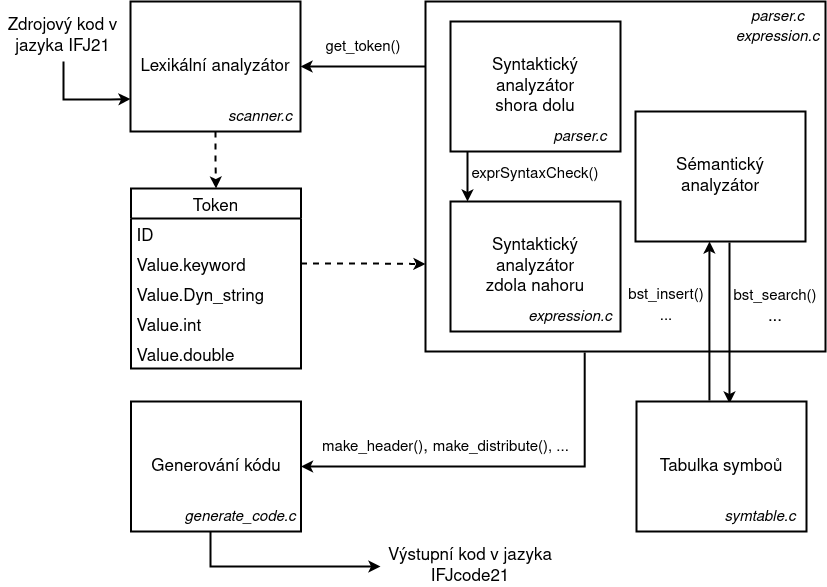

The diagram above was exported from draw.io. Its source (the exported page's mxGraphModel, read from the mxfile embedded in the PNG):
<mxGraphModel dx="1422" dy="764" grid="1" gridSize="10" guides="1" tooltips="1" connect="1" arrows="1" fold="1" page="1" pageScale="1" pageWidth="850" pageHeight="1100" math="0" shadow="0">
  <root>
    <mxCell id="0" />
    <mxCell id="1" parent="0" />
    <mxCell id="6nDRpX97qmEO-5vfBSK2-29" value="" style="rounded=0;whiteSpace=wrap;html=1;fontSize=17;fontColor=#000000;fillColor=none;strokeWidth=2;" vertex="1" parent="1">
      <mxGeometry x="425" y="140" width="400" height="350" as="geometry" />
    </mxCell>
    <mxCell id="6nDRpX97qmEO-5vfBSK2-55" style="edgeStyle=orthogonalEdgeStyle;rounded=0;orthogonalLoop=1;jettySize=auto;html=1;fontSize=17;fontColor=#000000;startArrow=none;startFill=0;endArrow=classic;endFill=1;dashed=1;strokeWidth=2;" edge="1" parent="1" source="6nDRpX97qmEO-5vfBSK2-1" target="6nDRpX97qmEO-5vfBSK2-23">
      <mxGeometry relative="1" as="geometry" />
    </mxCell>
    <mxCell id="6nDRpX97qmEO-5vfBSK2-1" value="&lt;div style=&quot;font-size: 17px&quot; align=&quot;center&quot;&gt;Lexikální analyzátor&lt;/div&gt;" style="rounded=0;whiteSpace=wrap;html=1;verticalAlign=middle;strokeWidth=2;" vertex="1" parent="1">
      <mxGeometry x="130" y="140" width="170" height="130" as="geometry" />
    </mxCell>
    <mxCell id="6nDRpX97qmEO-5vfBSK2-6" value="&lt;div&gt;Syntaktický analyzátor &lt;br&gt;&lt;/div&gt;&lt;div&gt;zdola nahoru &lt;/div&gt;" style="rounded=0;whiteSpace=wrap;html=1;fontSize=17;strokeWidth=2;" vertex="1" parent="1">
      <mxGeometry x="450" y="340" width="170" height="130" as="geometry" />
    </mxCell>
    <mxCell id="6nDRpX97qmEO-5vfBSK2-57" style="edgeStyle=orthogonalEdgeStyle;rounded=0;orthogonalLoop=1;jettySize=auto;html=1;entryX=0;entryY=0.75;entryDx=0;entryDy=0;fontSize=17;fontColor=#000000;startArrow=none;startFill=0;endArrow=classic;endFill=1;strokeWidth=2;" edge="1" parent="1" target="6nDRpX97qmEO-5vfBSK2-1">
      <mxGeometry relative="1" as="geometry">
        <mxPoint x="63" y="200" as="sourcePoint" />
        <Array as="points">
          <mxPoint x="63" y="238" />
          <mxPoint x="110" y="238" />
        </Array>
      </mxGeometry>
    </mxCell>
    <mxCell id="6nDRpX97qmEO-5vfBSK2-8" value="Zdrojový kod v jazyka IFJ21" style="text;html=1;strokeColor=none;fillColor=none;align=center;verticalAlign=middle;whiteSpace=wrap;rounded=0;fontSize=17;" vertex="1" parent="1">
      <mxGeometry y="160" width="125" height="30" as="geometry" />
    </mxCell>
    <mxCell id="6nDRpX97qmEO-5vfBSK2-9" value="&lt;font style=&quot;font-size: 15px&quot;&gt;get_token()&lt;/font&gt;" style="text;html=1;strokeColor=none;fillColor=none;align=center;verticalAlign=middle;whiteSpace=wrap;rounded=0;fontSize=17;" vertex="1" parent="1">
      <mxGeometry x="317.5" y="170" width="90" height="30" as="geometry" />
    </mxCell>
    <mxCell id="6nDRpX97qmEO-5vfBSK2-64" style="edgeStyle=orthogonalEdgeStyle;rounded=0;orthogonalLoop=1;jettySize=auto;html=1;exitX=0.1;exitY=0.992;exitDx=0;exitDy=0;fontSize=17;fontColor=#000000;startArrow=none;startFill=0;endArrow=classic;endFill=1;exitPerimeter=0;strokeWidth=2;" edge="1" parent="1" source="6nDRpX97qmEO-5vfBSK2-10">
      <mxGeometry relative="1" as="geometry">
        <mxPoint x="467" y="340" as="targetPoint" />
      </mxGeometry>
    </mxCell>
    <mxCell id="6nDRpX97qmEO-5vfBSK2-10" value="&lt;div&gt;Syntaktický analyzátor &lt;br&gt;&lt;/div&gt;&lt;div&gt;shora dolu &lt;/div&gt;" style="rounded=0;whiteSpace=wrap;html=1;fontSize=17;strokeWidth=2;" vertex="1" parent="1">
      <mxGeometry x="450" y="160" width="170" height="130" as="geometry" />
    </mxCell>
    <mxCell id="6nDRpX97qmEO-5vfBSK2-23" value="Token" style="swimlane;fontStyle=0;childLayout=stackLayout;horizontal=1;startSize=30;horizontalStack=0;resizeParent=1;resizeParentMax=0;resizeLast=0;collapsible=1;marginBottom=0;fontSize=17;fontColor=#000000;strokeWidth=2;" vertex="1" parent="1">
      <mxGeometry x="130.5" y="327" width="170" height="180" as="geometry" />
    </mxCell>
    <mxCell id="6nDRpX97qmEO-5vfBSK2-24" value="ID" style="text;strokeColor=none;fillColor=none;align=left;verticalAlign=middle;spacingLeft=4;spacingRight=4;overflow=hidden;points=[[0,0.5],[1,0.5]];portConstraint=eastwest;rotatable=0;fontSize=17;fontColor=#000000;" vertex="1" parent="6nDRpX97qmEO-5vfBSK2-23">
      <mxGeometry y="30" width="170" height="30" as="geometry" />
    </mxCell>
    <mxCell id="6nDRpX97qmEO-5vfBSK2-25" value="Value.keyword" style="text;strokeColor=none;fillColor=none;align=left;verticalAlign=middle;spacingLeft=4;spacingRight=4;overflow=hidden;points=[[0,0.5],[1,0.5]];portConstraint=eastwest;rotatable=0;fontSize=17;fontColor=#000000;" vertex="1" parent="6nDRpX97qmEO-5vfBSK2-23">
      <mxGeometry y="60" width="170" height="30" as="geometry" />
    </mxCell>
    <mxCell id="6nDRpX97qmEO-5vfBSK2-26" value="Value.Dyn_string" style="text;strokeColor=none;fillColor=none;align=left;verticalAlign=middle;spacingLeft=4;spacingRight=4;overflow=hidden;points=[[0,0.5],[1,0.5]];portConstraint=eastwest;rotatable=0;fontSize=17;fontColor=#000000;" vertex="1" parent="6nDRpX97qmEO-5vfBSK2-23">
      <mxGeometry y="90" width="170" height="30" as="geometry" />
    </mxCell>
    <mxCell id="6nDRpX97qmEO-5vfBSK2-27" value="Value.int" style="text;strokeColor=none;fillColor=none;align=left;verticalAlign=middle;spacingLeft=4;spacingRight=4;overflow=hidden;points=[[0,0.5],[1,0.5]];portConstraint=eastwest;rotatable=0;fontSize=17;fontColor=#000000;" vertex="1" parent="6nDRpX97qmEO-5vfBSK2-23">
      <mxGeometry y="120" width="170" height="30" as="geometry" />
    </mxCell>
    <mxCell id="6nDRpX97qmEO-5vfBSK2-28" value="Value.double" style="text;strokeColor=none;fillColor=none;align=left;verticalAlign=middle;spacingLeft=4;spacingRight=4;overflow=hidden;points=[[0,0.5],[1,0.5]];portConstraint=eastwest;rotatable=0;fontSize=17;fontColor=#000000;" vertex="1" parent="6nDRpX97qmEO-5vfBSK2-23">
      <mxGeometry y="150" width="170" height="30" as="geometry" />
    </mxCell>
    <mxCell id="6nDRpX97qmEO-5vfBSK2-30" style="edgeStyle=orthogonalEdgeStyle;rounded=0;orthogonalLoop=1;jettySize=auto;html=1;entryX=1;entryY=0.5;entryDx=0;entryDy=0;fontSize=17;fontColor=#000000;startArrow=none;startFill=0;endArrow=classic;endFill=1;strokeWidth=2;" edge="1" parent="1" source="6nDRpX97qmEO-5vfBSK2-29" target="6nDRpX97qmEO-5vfBSK2-1">
      <mxGeometry relative="1" as="geometry">
        <Array as="points">
          <mxPoint x="390" y="205" />
          <mxPoint x="390" y="205" />
        </Array>
      </mxGeometry>
    </mxCell>
    <mxCell id="6nDRpX97qmEO-5vfBSK2-59" style="edgeStyle=orthogonalEdgeStyle;rounded=0;orthogonalLoop=1;jettySize=auto;html=1;fontSize=17;fontColor=#000000;startArrow=classic;startFill=1;endArrow=none;endFill=0;strokeWidth=2;entryX=0.398;entryY=1.003;entryDx=0;entryDy=0;entryPerimeter=0;" edge="1" parent="1" source="6nDRpX97qmEO-5vfBSK2-31" target="6nDRpX97qmEO-5vfBSK2-29">
      <mxGeometry relative="1" as="geometry">
        <mxPoint x="591" y="510" as="targetPoint" />
      </mxGeometry>
    </mxCell>
    <mxCell id="6nDRpX97qmEO-5vfBSK2-62" style="edgeStyle=orthogonalEdgeStyle;rounded=0;orthogonalLoop=1;jettySize=auto;html=1;entryX=0;entryY=0.5;entryDx=0;entryDy=0;fontSize=17;fontColor=#000000;startArrow=none;startFill=0;endArrow=classic;endFill=1;strokeWidth=2;" edge="1" parent="1" source="6nDRpX97qmEO-5vfBSK2-31" target="6nDRpX97qmEO-5vfBSK2-61">
      <mxGeometry relative="1" as="geometry">
        <Array as="points">
          <mxPoint x="210" y="705" />
        </Array>
      </mxGeometry>
    </mxCell>
    <mxCell id="6nDRpX97qmEO-5vfBSK2-31" value="&lt;font style=&quot;font-size: 17px&quot;&gt;Generování kódu&lt;/font&gt;" style="rounded=0;whiteSpace=wrap;html=1;strokeWidth=2;" vertex="1" parent="1">
      <mxGeometry x="130.5" y="540" width="170" height="130" as="geometry" />
    </mxCell>
    <mxCell id="6nDRpX97qmEO-5vfBSK2-52" style="edgeStyle=orthogonalEdgeStyle;rounded=0;orthogonalLoop=1;jettySize=auto;html=1;fontSize=17;fontColor=#000000;startArrow=none;startFill=0;endArrow=classic;endFill=1;exitX=0.429;exitY=-0.008;exitDx=0;exitDy=0;strokeWidth=2;exitPerimeter=0;entryX=0.435;entryY=1;entryDx=0;entryDy=0;entryPerimeter=0;" edge="1" parent="1" source="6nDRpX97qmEO-5vfBSK2-32" target="6nDRpX97qmEO-5vfBSK2-33">
      <mxGeometry relative="1" as="geometry">
        <Array as="points" />
      </mxGeometry>
    </mxCell>
    <mxCell id="6nDRpX97qmEO-5vfBSK2-76" style="edgeStyle=orthogonalEdgeStyle;rounded=0;orthogonalLoop=1;jettySize=auto;html=1;entryX=0.553;entryY=1.008;entryDx=0;entryDy=0;fontSize=15;fontColor=#000000;startArrow=classic;startFill=1;endArrow=none;endFill=0;strokeWidth=2;entryPerimeter=0;exitX=0.547;exitY=0.015;exitDx=0;exitDy=0;exitPerimeter=0;" edge="1" parent="1" source="6nDRpX97qmEO-5vfBSK2-32" target="6nDRpX97qmEO-5vfBSK2-33">
      <mxGeometry relative="1" as="geometry">
        <mxPoint x="729" y="540" as="sourcePoint" />
      </mxGeometry>
    </mxCell>
    <mxCell id="6nDRpX97qmEO-5vfBSK2-32" value="&lt;font style=&quot;font-size: 17px&quot;&gt;Tabulka symboů&lt;/font&gt;" style="rounded=0;whiteSpace=wrap;html=1;strokeWidth=2;" vertex="1" parent="1">
      <mxGeometry x="636" y="540" width="170" height="130" as="geometry" />
    </mxCell>
    <mxCell id="6nDRpX97qmEO-5vfBSK2-33" value="Sémantický analyzátor" style="rounded=0;whiteSpace=wrap;html=1;fontSize=17;strokeWidth=2;" vertex="1" parent="1">
      <mxGeometry x="635" y="250" width="170" height="130" as="geometry" />
    </mxCell>
    <mxCell id="6nDRpX97qmEO-5vfBSK2-56" style="edgeStyle=orthogonalEdgeStyle;rounded=0;orthogonalLoop=1;jettySize=auto;html=1;entryX=0;entryY=0.75;entryDx=0;entryDy=0;fontSize=17;fontColor=#000000;startArrow=none;startFill=0;endArrow=classic;endFill=1;dashed=1;strokeWidth=2;" edge="1" parent="1" source="6nDRpX97qmEO-5vfBSK2-25" target="6nDRpX97qmEO-5vfBSK2-29">
      <mxGeometry relative="1" as="geometry" />
    </mxCell>
    <mxCell id="6nDRpX97qmEO-5vfBSK2-61" value="Výstupní kod v jazyka IFJcode21" style="text;html=1;strokeColor=none;fillColor=none;align=center;verticalAlign=middle;whiteSpace=wrap;rounded=0;fontSize=17;" vertex="1" parent="1">
      <mxGeometry x="380" y="690" width="180" height="30" as="geometry" />
    </mxCell>
    <mxCell id="6nDRpX97qmEO-5vfBSK2-63" value="&lt;font style=&quot;font-size: 15px&quot;&gt;exprSyntaxCheck()&lt;/font&gt;" style="text;html=1;strokeColor=none;fillColor=none;align=center;verticalAlign=middle;whiteSpace=wrap;rounded=0;fontSize=17;" vertex="1" parent="1">
      <mxGeometry x="455" y="297" width="160" height="30" as="geometry" />
    </mxCell>
    <mxCell id="6nDRpX97qmEO-5vfBSK2-66" value="&lt;font style=&quot;font-size: 15px&quot;&gt;&lt;i&gt;scanner.c&lt;/i&gt;&lt;/font&gt;" style="text;html=1;strokeColor=none;fillColor=none;align=center;verticalAlign=middle;whiteSpace=wrap;rounded=0;fontSize=17;fontColor=#000000;fontStyle=2" vertex="1" parent="1">
      <mxGeometry x="220" y="240" width="80" height="30" as="geometry" />
    </mxCell>
    <mxCell id="6nDRpX97qmEO-5vfBSK2-67" value="&lt;font style=&quot;font-size: 15px&quot;&gt;&lt;i&gt;parser.c&lt;/i&gt;&lt;/font&gt;" style="text;html=1;strokeColor=none;fillColor=none;align=center;verticalAlign=middle;whiteSpace=wrap;rounded=0;fontSize=17;fontColor=#000000;fontStyle=2" vertex="1" parent="1">
      <mxGeometry x="540" y="260" width="80" height="30" as="geometry" />
    </mxCell>
    <mxCell id="6nDRpX97qmEO-5vfBSK2-68" value="&lt;font style=&quot;font-size: 15px&quot;&gt;&lt;i&gt;expression.c&lt;/i&gt;&lt;/font&gt;" style="text;html=1;strokeColor=none;fillColor=none;align=center;verticalAlign=middle;whiteSpace=wrap;rounded=0;fontSize=17;fontColor=#000000;fontStyle=2" vertex="1" parent="1">
      <mxGeometry x="520" y="440" width="100" height="30" as="geometry" />
    </mxCell>
    <mxCell id="6nDRpX97qmEO-5vfBSK2-69" value="&lt;font style=&quot;font-size: 15px&quot;&gt;&lt;i&gt;symtable.c&lt;/i&gt;&lt;/font&gt;" style="text;html=1;strokeColor=none;fillColor=none;align=center;verticalAlign=middle;whiteSpace=wrap;rounded=0;fontSize=17;fontColor=#000000;fontStyle=2" vertex="1" parent="1">
      <mxGeometry x="715" y="640" width="90" height="30" as="geometry" />
    </mxCell>
    <mxCell id="6nDRpX97qmEO-5vfBSK2-70" value="&lt;font style=&quot;font-size: 15px&quot;&gt;&lt;i&gt;generate_code.c&lt;/i&gt;&lt;/font&gt;" style="text;html=1;strokeColor=none;fillColor=none;align=center;verticalAlign=middle;whiteSpace=wrap;rounded=0;fontSize=17;fontColor=#000000;fontStyle=2" vertex="1" parent="1">
      <mxGeometry x="180" y="640" width="120" height="30" as="geometry" />
    </mxCell>
    <mxCell id="6nDRpX97qmEO-5vfBSK2-71" value="&lt;font style=&quot;font-size: 15px&quot;&gt;&lt;i&gt;parser.c&lt;/i&gt;&lt;/font&gt;" style="text;html=1;strokeColor=none;fillColor=none;align=center;verticalAlign=middle;whiteSpace=wrap;rounded=0;fontSize=17;fontColor=#000000;fontStyle=2" vertex="1" parent="1">
      <mxGeometry x="745" y="140" width="65" height="30" as="geometry" />
    </mxCell>
    <mxCell id="6nDRpX97qmEO-5vfBSK2-72" value="&lt;font style=&quot;font-size: 15px&quot;&gt;&lt;i&gt;expression.c&lt;/i&gt;&lt;/font&gt;" style="text;html=1;strokeColor=none;fillColor=none;align=center;verticalAlign=middle;whiteSpace=wrap;rounded=0;fontSize=17;fontColor=#000000;fontStyle=2" vertex="1" parent="1">
      <mxGeometry x="730" y="160" width="95" height="30" as="geometry" />
    </mxCell>
    <mxCell id="6nDRpX97qmEO-5vfBSK2-74" value="&lt;div&gt;&lt;font style=&quot;font-size: 15px&quot;&gt;bst_search()&lt;br&gt;&lt;/font&gt;&lt;/div&gt;&lt;div&gt;...&lt;br&gt;&lt;font style=&quot;font-size: 15px&quot;&gt;&lt;/font&gt;&lt;/div&gt;" style="text;html=1;strokeColor=none;fillColor=none;align=center;verticalAlign=middle;whiteSpace=wrap;rounded=0;fontSize=17;" vertex="1" parent="1">
      <mxGeometry x="730" y="430" width="90" height="30" as="geometry" />
    </mxCell>
    <mxCell id="6nDRpX97qmEO-5vfBSK2-79" value="&lt;div&gt;&lt;font style=&quot;font-size: 15px&quot;&gt;bst_insert()&lt;/font&gt;&lt;/div&gt;&lt;div&gt;&lt;font style=&quot;font-size: 15px&quot;&gt;...&lt;br&gt;&lt;/font&gt;&lt;/div&gt;" style="text;html=1;strokeColor=none;fillColor=none;align=center;verticalAlign=middle;whiteSpace=wrap;rounded=0;fontSize=17;" vertex="1" parent="1">
      <mxGeometry x="626" y="429" width="80" height="30" as="geometry" />
    </mxCell>
    <mxCell id="6nDRpX97qmEO-5vfBSK2-81" value="&lt;div align=&quot;left&quot;&gt;&lt;font style=&quot;font-size: 15px&quot;&gt;make_header()&lt;/font&gt;, &lt;font style=&quot;font-size: 15px&quot;&gt;make_distribute(), ...&lt;/font&gt;&lt;br&gt;&lt;/div&gt;" style="text;html=1;strokeColor=none;fillColor=none;align=center;verticalAlign=middle;whiteSpace=wrap;rounded=0;fontSize=17;" vertex="1" parent="1">
      <mxGeometry x="317.5" y="570" width="255" height="30" as="geometry" />
    </mxCell>
  </root>
</mxGraphModel>